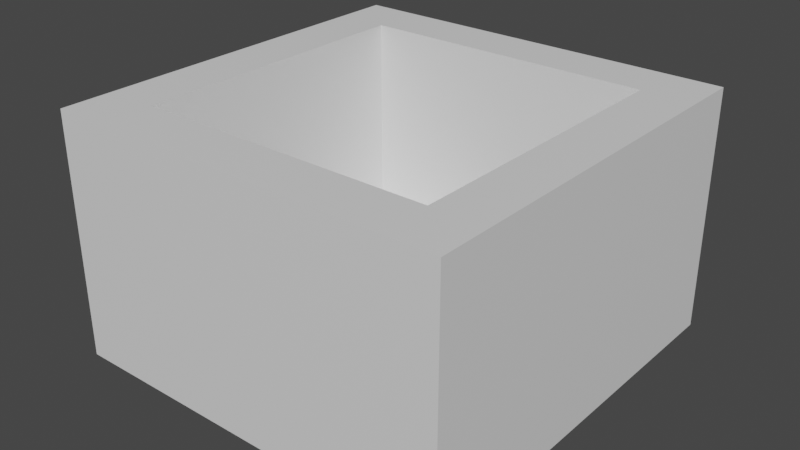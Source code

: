 # Source: Socket_cubo.blend  (saved by Blender 3.3.6; exported with 4.5.12 LTS)
import bpy
from mathutils import Matrix  # noqa: F401  (used for matrix-valued properties, if any)

bpy.ops.wm.read_factory_settings(use_empty=True)
scene = bpy.context.scene
scene.name = 'Scene'

# ---- collections
col_collection = bpy.data.collections.new('Collection'); scene.collection.children.link(col_collection)

# ---- materials (node trees are filled in below, after node groups)
mat_material = bpy.data.materials.new('Material')
mat_material.alpha_threshold = 0.0
mat_material.use_transparent_shadow = False
mat_material.roughness = 0.5
mat_material.line_color = (0.0, 0.0, 0.0, 1.0)

# ---- material node trees
mat_material.use_nodes = True; mat_material.node_tree.nodes.clear()
_N = mat_material.node_tree.nodes; _L = mat_material.node_tree.links
n0 = _N.new('ShaderNodeOutputMaterial'); n0.name = 'Material Output'; n0.location = (300, 300)
n1 = _N.new('ShaderNodeBsdfPrincipled'); n1.name = 'Principled BSDF'; n1.location = (10, 300)
n1.distribution = 'GGX'
n1.subsurface_method = 'RANDOM_WALK_SKIN'
n1.inputs[3].default_value = 1.45
n1.inputs[27].default_value = (0.0, 0.0, 0.0, 1.0)
n1.inputs[28].default_value = 1.0
_L.new(n1.outputs[0], n0.inputs[0])
n0.is_active_output = True

# ---- world
world_world = bpy.data.worlds.new('World'); scene.world = world_world
world_world.use_nodes = True; world_world.node_tree.nodes.clear()
_N = world_world.node_tree.nodes; _L = world_world.node_tree.links
n0 = _N.new('ShaderNodeOutputWorld'); n0.name = 'World Output'; n0.location = (300, 300)
n1 = _N.new('ShaderNodeBackground'); n1.name = 'Background'; n1.location = (10, 300)
n1.inputs[0].default_value = (0.05088, 0.05088, 0.05088, 1.0)
_L.new(n1.outputs[0], n0.inputs[0])
n0.is_active_output = True
world_world.color = (0.05088, 0.05088, 0.05088)
world_world.use_sun_shadow = False
world_world.sun_shadow_jitter_overblur = 0.0

# ---- meshes
me_cube = bpy.data.meshes.new('Cube')
me_cube.from_pydata([(1.0, 1.0, 0.2161), (-0.7393, -0.7393, -0.7119), (1.0, 1.0, -1.0), (1.0, -1.0, 0.2161), (-0.7393, 0.7393, -0.7119), (1.0, -1.0, -1.0), (-1.0, 1.0, 0.2161), (0.7393, -0.7393, -0.7119), (-1.0, 1.0, -1.0), (-1.0, -1.0, 0.2161), (0.7393, 0.7393, -0.7119), (-1.0, -1.0, -1.0), (-0.7393, -0.7393, 0.2161), (0.7393, 0.7393, 0.2161), (-0.7393, 0.7393, 0.2161), (0.7393, -0.7393, 0.2161)], [], [(6, 9, 3, 15, 12, 14), (3, 0, 6, 14, 13, 15), (5, 3, 9, 11), (11, 9, 6, 8), (8, 2, 5, 11), (2, 0, 3, 5), (8, 6, 0, 2), (12, 1, 4, 14), (14, 4, 10, 13), (10, 7, 15, 13), (7, 1, 12, 15), (4, 1, 7, 10)])
me_cube.polygons.foreach_set('material_index', [0, 0, 0, 0, 0, 0, 0, 1, 1, 1, 1, 1])
_uv = me_cube.uv_layers.new(name='UVMap')
_uv.uv.foreach_set('vector', [0.875, 0.5, 0.875, 0.75, 0.625, 0.75, 0.6576, 0.7174, 0.8424, 0.7174, 0.8424, 0.5326, 0.625, 0.75, 0.625, 0.5, 0.875, 0.5, 0.8424, 0.5326, 0.6576, 0.5326, 0.6576, 0.7174, 0.375, 0.75, 0.625, 0.75, 0.625, 1.0, 0.375, 1.0, 0.375, 0.0, 0.625, 0.0, 0.625, 0.25, 0.375, 0.25, 0.125, 0.5, 0.375, 0.5, 0.375, 0.75, 0.125, 0.75, 0.375, 0.5, 0.625, 0.5, 0.625, 0.75, 0.375, 0.75, 0.375, 0.25, 0.625, 0.25, 0.625, 0.5, 0.375, 0.5, 0.4568, 0.0, 0.375, 0.0, 0.375, 0.25, 0.4568, 0.25, 0.4568, 0.25, 0.375, 0.25, 0.375, 0.5, 0.4568, 0.5, 0.375, 0.5, 0.375, 0.75, 0.4568, 0.75, 0.4568, 0.5, 0.375, 0.75, 0.375, 1.0, 0.4568, 1.0, 0.4568, 0.75, 0.125, 0.5, 0.125, 0.75, 0.375, 0.75, 0.375, 0.5])
me_cube.materials.append(mat_material)
me_cube.materials.append(None)
me_cube.use_mirror_vertex_groups = False
me_cube.update()

# ---- objects
ob_cube = bpy.data.objects.new('Cube', me_cube)

# ---- transforms, parenting, visibility, modifiers, constraints
ob_cube.location = (0.0, 0.0, 1.0)
ob_cube.lock_rotations_4d = False
ob_cube.empty_display_type = 'ARROWS'
ob_cube.lineart.crease_threshold = 0.0

# ---- collection membership
col_collection.objects.link(ob_cube)

# ---- scene / render settings (as saved in the file)
scene.frame_start = 1; scene.frame_end = 250; scene.frame_set(1)
scene.render.engine = 'BLENDER_EEVEE_NEXT'
scene.cycles.sampling_pattern = 'TABULATED_SOBOL'
scene.cycles.use_light_tree = False
scene.view_settings.view_transform = 'Filmic'
bpy.context.view_layer.update()

# ---- added for rendering (the .blend has no active camera and no usable light): camera, sun
cam_auto = bpy.data.cameras.new('AutoCamera')
cam_auto.lens = 50.0
cam_auto.sensor_width = 36.0
cam_auto.clip_end = 1000.0
ob_auto_camera = bpy.data.objects.new('AutoCamera', cam_auto)
scene.collection.objects.link(ob_auto_camera)
ob_auto_camera.location = (2.84857, -3.41829, 2.88692)
ob_auto_camera.rotation_euler = (1.09748, -7.21219e-08, 0.694738)
scene.camera = ob_auto_camera
light_auto_sun = bpy.data.lights.new('AutoSun', 'SUN')
light_auto_sun.energy = 3.0
light_auto_sun.angle = 0.0523599
ob_auto_sun = bpy.data.objects.new('AutoSun', light_auto_sun)
scene.collection.objects.link(ob_auto_sun)
ob_auto_sun.rotation_euler = (0.872665, 0.174533, 0.523599)
bpy.context.view_layer.update()
